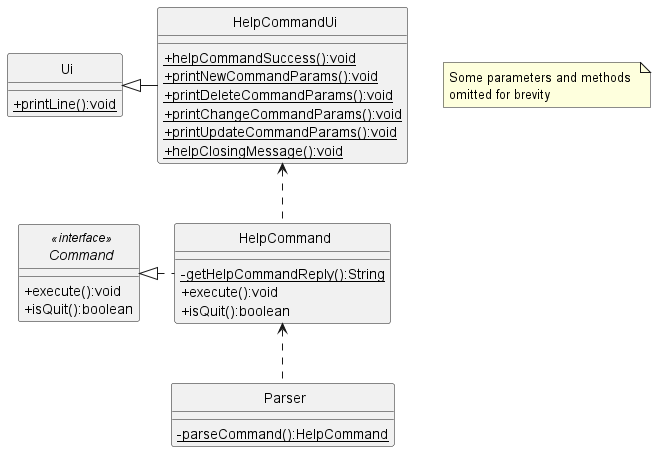

The diagram above was rendered by PlantUML. Its source (embedded in the PNG):
@startuml
'https://plantuml.com/class-diagram
skinparam classAttributeIconSize 0
skinparam CircledCharacterFontSize 0
skinparam CircledCharacterRadius 0

interface Command
class HelpCommandUi
class HelpCommand
class Parser
class Ui

Ui <|- HelpCommandUi
HelpCommand <.. Parser
Command <|. HelpCommand
HelpCommandUi <.. HelpCommand

interface Command <<interface>> {
    +execute():void
    +isQuit():boolean
}

class HelpCommand {
    {static}-getHelpCommandReply():String
    +execute():void
    +isQuit():boolean
}

class Ui {
    {static}+printLine():void
}

class HelpCommandUi {
    {static}+helpCommandSuccess():void
    {static}+printNewCommandParams():void
    {static}+printDeleteCommandParams():void
    {static}+printChangeCommandParams():void
    {static}+printUpdateCommandParams():void
    {static}+helpClosingMessage():void
}

class Parser {
    {static}-parseCommand():HelpCommand
}

note "Some parameters and methods \nomitted for brevity" as n1

@enduml